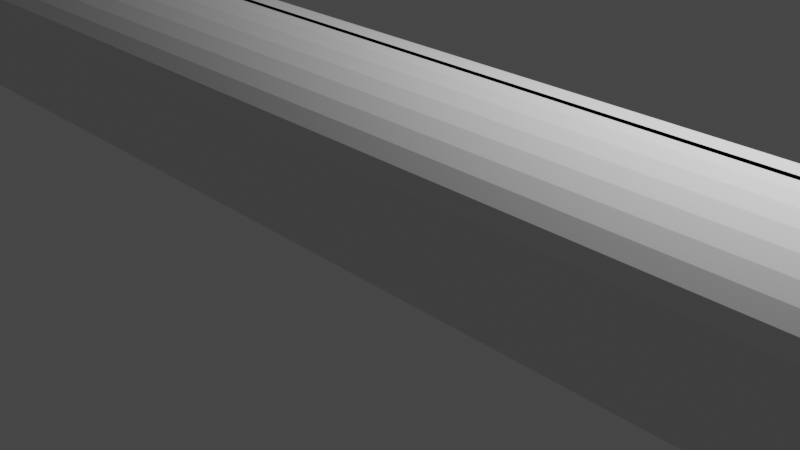 # Source: fret11.blend  (saved by Blender 2.93.21; exported with 4.5.12 LTS)
import bpy
from mathutils import Matrix  # noqa: F401  (used for matrix-valued properties, if any)

bpy.ops.wm.read_factory_settings(use_empty=True)
scene = bpy.context.scene
scene.name = 'Scene'

# ---- collections
col_collection = bpy.data.collections.new('Collection'); scene.collection.children.link(col_collection)

# ---- world
world_world = bpy.data.worlds.new('World'); scene.world = world_world
world_world.use_nodes = True; world_world.node_tree.nodes.clear()
_N = world_world.node_tree.nodes; _L = world_world.node_tree.links
n0 = _N.new('ShaderNodeOutputWorld'); n0.name = 'World Output'; n0.location = (300, 300)
n1 = _N.new('ShaderNodeBackground'); n1.name = 'Background'; n1.location = (10, 300)
n1.inputs[0].default_value = (0.05088, 0.05088, 0.05088, 1.0)
_L.new(n1.outputs[0], n0.inputs[0])
n0.is_active_output = True
world_world.color = (0.05088, 0.05088, 0.05088)
world_world.use_sun_shadow = False
world_world.sun_shadow_jitter_overblur = 0.0

# ---- cameras
cam_camera = bpy.data.cameras.new('Camera')
cam_camera.clip_end = 100.0
cam_camera.ortho_scale = 7.314

# ---- lights
light_light = bpy.data.lights.new('Light', 'POINT')
light_light.transmission_factor = 0.0
light_light.energy = 1000.0
light_light.shadow_soft_size = 0.1
light_light.shadow_maximum_resolution = 0.006
light_light.use_absolute_resolution = True

# ---- meshes
me_plane = bpy.data.meshes.new('Plane')
me_plane.from_pydata([(-15.91, -1.1, 0.0), (-17.0, -0.01, 0.0), (-16.08, -1.087, 0.0), (-16.25, -1.047, 0.0), (-16.4, -0.9812, 0.0), (-16.55, -0.8918, 0.0), (-16.68, -0.7807, 0.0), (-16.79, -0.6507, 0.0), (-16.88, -0.5048, 0.0), (-16.95, -0.3468, 0.0), (-16.99, -0.1805, 0.0), (17.0, -0.01, 0.0), (15.91, -1.1, 0.0), (16.99, -0.1805, 0.0), (16.95, -0.3468, 0.0), (16.88, -0.5048, 0.0), (16.79, -0.6507, 0.0), (16.68, -0.7807, 0.0), (16.55, -0.8918, 0.0), (16.4, -0.9812, 0.0), (16.25, -1.047, 0.0), (16.08, -1.087, 0.0), (-17.0, 0.01, 0.0), (-15.91, 1.1, 0.0), (-16.99, 0.1805, 0.0), (-16.95, 0.3468, 0.0), (-16.88, 0.5048, 0.0), (-16.79, 0.6507, 0.0), (-16.68, 0.7807, 0.0), (-16.55, 0.8918, 0.0), (-16.4, 0.9812, 0.0), (-16.25, 1.047, 0.0), (-16.08, 1.087, 0.0), (15.91, 1.1, 0.0), (17.0, 0.01, 0.0), (16.08, 1.087, 0.0), (16.25, 1.047, 0.0), (16.4, 0.9812, 0.0), (16.55, 0.8918, 0.0), (16.68, 0.7807, 0.0), (16.79, 0.6507, 0.0), (16.88, 0.5048, 0.0), (16.95, 0.3468, 0.0), (16.99, 0.1805, 0.0), (-15.91, 0.03282, 1.78), (-17.0, -0.01, 0.69), (-16.08, 0.02612, 1.767), (-16.25, 0.01959, 1.727), (-16.4, 0.01338, 1.661), (-16.55, 0.007652, 1.572), (-16.68, 0.002542, 1.461), (-16.79, -0.001822, 1.331), (-16.88, -0.005333, 1.185), (-16.95, -0.007904, 1.027), (-16.99, -0.009473, 0.8605), (-15.87, -0.01, 1.78), (-15.91, -1.1, 0.69), (-15.87, -0.1805, 1.767), (-15.88, -0.3468, 1.727), (-15.89, -0.5048, 1.661), (-15.89, -0.6507, 1.572), (-15.9, -0.7807, 1.461), (-15.9, -0.8918, 1.331), (-15.91, -0.9812, 1.185), (-15.91, -1.047, 1.027), (-15.91, -1.087, 0.8605), (-15.91, -0.009473, 1.78), (-16.99, -0.1805, 0.69), (-16.08, -0.03623, 1.767), (-16.24, -0.06233, 1.727), (-16.4, -0.08712, 1.661), (-16.54, -0.11, 1.572), (-16.67, -0.1304, 1.461), (-16.78, -0.1478, 1.331), (-16.87, -0.1619, 1.185), (-16.93, -0.1721, 1.027), (-16.97, -0.1784, 0.8605), (-15.91, -0.008957, 1.78), (-16.95, -0.3468, 0.69), (-16.07, -0.06181, 1.767), (-16.23, -0.1134, 1.727), (-16.38, -0.1623, 1.661), (-16.52, -0.2076, 1.572), (-16.64, -0.2479, 1.461), (-16.75, -0.2823, 1.331), (-16.83, -0.31, 1.185), (-16.9, -0.3303, 1.027), (-16.93, -0.3427, 0.8605), (-15.91, -0.008471, 1.78), (-16.88, -0.5048, 0.69), (-16.06, -0.08612, 1.767), (-16.21, -0.1619, 1.727), (-16.35, -0.2338, 1.661), (-16.48, -0.3002, 1.572), (-16.6, -0.3595, 1.461), (-16.7, -0.41, 1.331), (-16.78, -0.4507, 1.185), (-16.83, -0.4806, 1.027), (-16.87, -0.4987, 0.8605), (-15.91, -0.008018, 1.78), (-16.79, -0.6507, 0.69), (-16.05, -0.1086, 1.767), (-16.18, -0.2066, 1.727), (-16.31, -0.2998, 1.661), (-16.43, -0.3858, 1.572), (-16.53, -0.4625, 1.461), (-16.62, -0.5279, 1.331), (-16.7, -0.5806, 1.185), (-16.75, -0.6192, 1.027), (-16.78, -0.6428, 0.8605), (-15.91, -0.007617, 1.78), (-16.68, -0.7807, 0.69), (-16.03, -0.1286, 1.767), (-16.15, -0.2465, 1.727), (-16.26, -0.3586, 1.661), (-16.36, -0.4621, 1.572), (-16.45, -0.5543, 1.461), (-16.53, -0.6331, 1.331), (-16.6, -0.6965, 1.185), (-16.64, -0.7429, 1.027), (-16.67, -0.7712, 0.8605), (-15.91, -0.007273, 1.78), (-16.55, -0.8918, 0.69), (-16.01, -0.1456, 1.767), (-16.11, -0.2806, 1.727), (-16.2, -0.4089, 1.661), (-16.29, -0.5272, 1.572), (-16.36, -0.6327, 1.461), (-16.43, -0.7229, 1.331), (-16.48, -0.7954, 1.185), (-16.52, -0.8485, 1.027), (-16.54, -0.8809, 0.8605), (-15.91, -0.006997, 1.78), (-16.4, -0.9812, 0.69), (-15.99, -0.1594, 1.767), (-16.06, -0.308, 1.727), (-16.13, -0.4493, 1.661), (-16.2, -0.5796, 1.572), (-16.26, -0.6959, 1.461), (-16.31, -0.7951, 1.331), (-16.35, -0.875, 1.185), (-16.38, -0.9335, 1.027), (-16.4, -0.9692, 0.8605), (-15.91, -0.006794, 1.78), (-16.25, -1.047, 0.69), (-15.96, -0.1695, 1.767), (-16.01, -0.3281, 1.727), (-16.06, -0.4789, 1.661), (-16.11, -0.618, 1.572), (-16.15, -0.7421, 1.461), (-16.18, -0.8481, 1.331), (-16.21, -0.9333, 1.185), (-16.23, -0.9958, 1.027), (-16.24, -1.034, 0.8605), (-15.91, -0.006671, 1.78), (-16.08, -1.087, 0.69), (-15.94, -0.1756, 1.767), (-15.96, -0.3404, 1.727), (-15.99, -0.4969, 1.661), (-16.01, -0.6414, 1.572), (-16.03, -0.7703, 1.461), (-16.05, -0.8803, 1.331), (-16.06, -0.9689, 1.185), (-16.07, -1.034, 1.027), (-16.08, -1.073, 0.8605), (15.87, -0.01, 1.78), (15.91, -1.1, 0.69), (15.87, -0.1805, 1.767), (15.88, -0.3468, 1.727), (15.89, -0.5048, 1.661), (15.89, -0.6507, 1.572), (15.9, -0.7807, 1.461), (15.9, -0.8918, 1.331), (15.91, -0.9812, 1.185), (15.91, -1.047, 1.027), (15.91, -1.087, 0.8605), (15.91, 0.03282, 1.78), (17.0, -0.01, 0.69), (16.08, 0.02612, 1.767), (16.25, 0.01959, 1.727), (16.4, 0.01338, 1.661), (16.55, 0.007652, 1.572), (16.68, 0.002542, 1.461), (16.79, -0.001822, 1.331), (16.88, -0.005333, 1.185), (16.95, -0.007904, 1.027), (16.99, -0.009473, 0.8605), (15.91, -0.006671, 1.78), (16.08, -1.087, 0.69), (15.94, -0.1756, 1.767), (15.96, -0.3404, 1.727), (15.99, -0.4969, 1.661), (16.01, -0.6414, 1.572), (16.03, -0.7703, 1.461), (16.05, -0.8803, 1.331), (16.06, -0.9689, 1.185), (16.07, -1.034, 1.027), (16.08, -1.073, 0.8605), (15.91, -0.006794, 1.78), (16.25, -1.047, 0.69), (15.96, -0.1695, 1.767), (16.01, -0.3281, 1.727), (16.06, -0.4789, 1.661), (16.11, -0.618, 1.572), (16.15, -0.7421, 1.461), (16.18, -0.8481, 1.331), (16.21, -0.9333, 1.185), (16.23, -0.9958, 1.027), (16.24, -1.034, 0.8605), (15.91, -0.006997, 1.78), (16.4, -0.9812, 0.69), (15.99, -0.1594, 1.767), (16.06, -0.308, 1.727), (16.13, -0.4493, 1.661), (16.2, -0.5796, 1.572), (16.26, -0.6959, 1.461), (16.31, -0.7951, 1.331), (16.35, -0.875, 1.185), (16.38, -0.9335, 1.027), (16.4, -0.9692, 0.8605), (15.91, -0.007273, 1.78), (16.55, -0.8918, 0.69), (16.01, -0.1456, 1.767), (16.11, -0.2806, 1.727), (16.2, -0.4089, 1.661), (16.29, -0.5272, 1.572), (16.36, -0.6327, 1.461), (16.43, -0.7229, 1.331), (16.48, -0.7954, 1.185), (16.52, -0.8485, 1.027), (16.54, -0.8809, 0.8605), (15.91, -0.007617, 1.78), (16.68, -0.7807, 0.69), (16.03, -0.1286, 1.767), (16.15, -0.2465, 1.727), (16.26, -0.3586, 1.661), (16.36, -0.4621, 1.572), (16.45, -0.5543, 1.461), (16.53, -0.6331, 1.331), (16.6, -0.6965, 1.185), (16.64, -0.7429, 1.027), (16.67, -0.7712, 0.8605), (15.91, -0.008018, 1.78), (16.79, -0.6507, 0.69), (16.05, -0.1086, 1.767), (16.18, -0.2066, 1.727), (16.31, -0.2998, 1.661), (16.43, -0.3858, 1.572), (16.53, -0.4625, 1.461), (16.62, -0.5279, 1.331), (16.7, -0.5806, 1.185), (16.75, -0.6192, 1.027), (16.78, -0.6428, 0.8605), (15.91, -0.008471, 1.78), (16.88, -0.5048, 0.69), (16.06, -0.08612, 1.767), (16.21, -0.1619, 1.727), (16.35, -0.2338, 1.661), (16.48, -0.3002, 1.572), (16.6, -0.3595, 1.461), (16.7, -0.41, 1.331), (16.78, -0.4507, 1.185), (16.83, -0.4806, 1.027), (16.87, -0.4987, 0.8605), (15.91, -0.008957, 1.78), (16.95, -0.3468, 0.69), (16.07, -0.06181, 1.767), (16.23, -0.1134, 1.727), (16.38, -0.1623, 1.661), (16.52, -0.2076, 1.572), (16.64, -0.2479, 1.461), (16.75, -0.2823, 1.331), (16.83, -0.31, 1.185), (16.9, -0.3303, 1.027), (16.93, -0.3427, 0.8605), (15.91, -0.009474, 1.78), (16.99, -0.1805, 0.69), (16.08, -0.03623, 1.767), (16.24, -0.06233, 1.727), (16.4, -0.08712, 1.661), (16.54, -0.11, 1.572), (16.67, -0.1304, 1.461), (16.78, -0.1478, 1.331), (16.87, -0.1619, 1.185), (16.93, -0.1721, 1.027), (16.97, -0.1784, 0.8605), (-15.87, 0.01, 1.78), (-15.91, 1.1, 0.69), (-15.87, 0.1805, 1.767), (-15.88, 0.3468, 1.727), (-15.89, 0.5048, 1.661), (-15.89, 0.6507, 1.572), (-15.9, 0.7807, 1.461), (-15.9, 0.8918, 1.331), (-15.91, 0.9812, 1.185), (-15.91, 1.047, 1.027), (-15.91, 1.087, 0.8605), (-15.91, -0.03282, 1.78), (-17.0, 0.01, 0.69), (-16.08, -0.02612, 1.767), (-16.25, -0.01959, 1.727), (-16.4, -0.01338, 1.661), (-16.55, -0.007652, 1.572), (-16.68, -0.002542, 1.461), (-16.79, 0.001822, 1.331), (-16.88, 0.005333, 1.185), (-16.95, 0.007904, 1.027), (-16.99, 0.009473, 0.8605), (-15.91, 0.006671, 1.78), (-16.08, 1.087, 0.69), (-15.94, 0.1756, 1.767), (-15.96, 0.3404, 1.727), (-15.99, 0.4969, 1.661), (-16.01, 0.6414, 1.572), (-16.03, 0.7703, 1.461), (-16.05, 0.8803, 1.331), (-16.06, 0.9689, 1.185), (-16.07, 1.034, 1.027), (-16.08, 1.073, 0.8605), (-15.91, 0.006794, 1.78), (-16.25, 1.047, 0.69), (-15.96, 0.1695, 1.767), (-16.01, 0.3281, 1.727), (-16.06, 0.4789, 1.661), (-16.11, 0.618, 1.572), (-16.15, 0.7421, 1.461), (-16.18, 0.8481, 1.331), (-16.21, 0.9333, 1.185), (-16.23, 0.9958, 1.027), (-16.24, 1.034, 0.8605), (-15.91, 0.006997, 1.78), (-16.4, 0.9812, 0.69), (-15.99, 0.1594, 1.767), (-16.06, 0.308, 1.727), (-16.13, 0.4493, 1.661), (-16.2, 0.5796, 1.572), (-16.26, 0.6959, 1.461), (-16.31, 0.7951, 1.331), (-16.35, 0.875, 1.185), (-16.38, 0.9335, 1.027), (-16.4, 0.9692, 0.8605), (-15.91, 0.007273, 1.78), (-16.55, 0.8918, 0.69), (-16.01, 0.1456, 1.767), (-16.11, 0.2806, 1.727), (-16.2, 0.4089, 1.661), (-16.29, 0.5272, 1.572), (-16.36, 0.6327, 1.461), (-16.43, 0.7229, 1.331), (-16.48, 0.7954, 1.185), (-16.52, 0.8485, 1.027), (-16.54, 0.8809, 0.8605), (-15.91, 0.007617, 1.78), (-16.68, 0.7807, 0.69), (-16.03, 0.1286, 1.767), (-16.15, 0.2465, 1.727), (-16.26, 0.3586, 1.661), (-16.36, 0.4621, 1.572), (-16.45, 0.5543, 1.461), (-16.53, 0.6331, 1.331), (-16.6, 0.6965, 1.185), (-16.64, 0.7429, 1.027), (-16.67, 0.7712, 0.8605), (-15.91, 0.008018, 1.78), (-16.79, 0.6507, 0.69), (-16.05, 0.1086, 1.767), (-16.18, 0.2066, 1.727), (-16.31, 0.2998, 1.661), (-16.43, 0.3858, 1.572), (-16.53, 0.4625, 1.461), (-16.62, 0.5279, 1.331), (-16.7, 0.5806, 1.185), (-16.75, 0.6192, 1.027), (-16.78, 0.6428, 0.8605), (-15.91, 0.008471, 1.78), (-16.88, 0.5048, 0.69), (-16.06, 0.08612, 1.767), (-16.21, 0.1619, 1.727), (-16.35, 0.2338, 1.661), (-16.48, 0.3002, 1.572), (-16.6, 0.3595, 1.461), (-16.7, 0.41, 1.331), (-16.78, 0.4507, 1.185), (-16.83, 0.4806, 1.027), (-16.87, 0.4987, 0.8605), (-15.91, 0.008957, 1.78), (-16.95, 0.3468, 0.69), (-16.07, 0.06181, 1.767), (-16.23, 0.1134, 1.727), (-16.38, 0.1623, 1.661), (-16.52, 0.2076, 1.572), (-16.64, 0.2479, 1.461), (-16.75, 0.2823, 1.331), (-16.83, 0.31, 1.185), (-16.9, 0.3303, 1.027), (-16.93, 0.3427, 0.8605), (-15.91, 0.009474, 1.78), (-16.99, 0.1805, 0.69), (-16.08, 0.03623, 1.767), (-16.24, 0.06233, 1.727), (-16.4, 0.08712, 1.661), (-16.54, 0.11, 1.572), (-16.67, 0.1304, 1.461), (-16.78, 0.1478, 1.331), (-16.87, 0.1619, 1.185), (-16.93, 0.1721, 1.027), (-16.97, 0.1784, 0.8605), (15.91, -0.03282, 1.78), (17.0, 0.01, 0.69), (16.08, -0.02612, 1.767), (16.25, -0.01959, 1.727), (16.4, -0.01338, 1.661), (16.55, -0.007652, 1.572), (16.68, -0.002542, 1.461), (16.79, 0.001822, 1.331), (16.88, 0.005333, 1.185), (16.95, 0.007904, 1.027), (16.99, 0.009473, 0.8605), (15.87, 0.01, 1.78), (15.91, 1.1, 0.69), (15.87, 0.1805, 1.767), (15.88, 0.3468, 1.727), (15.89, 0.5048, 1.661), (15.89, 0.6507, 1.572), (15.9, 0.7807, 1.461), (15.9, 0.8918, 1.331), (15.91, 0.9812, 1.185), (15.91, 1.047, 1.027), (15.91, 1.087, 0.8605), (15.91, 0.009473, 1.78), (16.99, 0.1805, 0.69), (16.08, 0.03623, 1.767), (16.24, 0.06233, 1.727), (16.4, 0.08712, 1.661), (16.54, 0.11, 1.572), (16.67, 0.1304, 1.461), (16.78, 0.1478, 1.331), (16.87, 0.1619, 1.185), (16.93, 0.1721, 1.027), (16.97, 0.1784, 0.8605), (15.91, 0.008957, 1.78), (16.95, 0.3468, 0.69), (16.07, 0.06181, 1.767), (16.23, 0.1134, 1.727), (16.38, 0.1623, 1.661), (16.52, 0.2076, 1.572), (16.64, 0.2479, 1.461), (16.75, 0.2823, 1.331), (16.83, 0.31, 1.185), (16.9, 0.3303, 1.027), (16.93, 0.3427, 0.8605), (15.91, 0.008471, 1.78), (16.88, 0.5048, 0.69), (16.06, 0.08612, 1.767), (16.21, 0.1619, 1.727), (16.35, 0.2338, 1.661), (16.48, 0.3002, 1.572), (16.6, 0.3595, 1.461), (16.7, 0.41, 1.331), (16.78, 0.4507, 1.185), (16.83, 0.4806, 1.027), (16.87, 0.4987, 0.8605), (15.91, 0.008018, 1.78), (16.79, 0.6507, 0.69), (16.05, 0.1086, 1.767), (16.18, 0.2066, 1.727), (16.31, 0.2998, 1.661), (16.43, 0.3858, 1.572), (16.53, 0.4625, 1.461), (16.62, 0.5279, 1.331), (16.7, 0.5806, 1.185), (16.75, 0.6192, 1.027), (16.78, 0.6428, 0.8605), (15.91, 0.007617, 1.78), (16.68, 0.7807, 0.69), (16.03, 0.1286, 1.767), (16.15, 0.2465, 1.727), (16.26, 0.3586, 1.661), (16.36, 0.4621, 1.572), (16.45, 0.5543, 1.461), (16.53, 0.6331, 1.331), (16.6, 0.6965, 1.185), (16.64, 0.7429, 1.027), (16.67, 0.7712, 0.8605), (15.91, 0.007273, 1.78), (16.55, 0.8918, 0.69), (16.01, 0.1456, 1.767), (16.11, 0.2806, 1.727), (16.2, 0.4089, 1.661), (16.29, 0.5272, 1.572), (16.36, 0.6327, 1.461), (16.43, 0.7229, 1.331), (16.48, 0.7954, 1.185), (16.52, 0.8485, 1.027), (16.54, 0.8809, 0.8605), (15.91, 0.006997, 1.78), (16.4, 0.9812, 0.69), (15.99, 0.1594, 1.767), (16.06, 0.308, 1.727), (16.13, 0.4493, 1.661), (16.2, 0.5796, 1.572), (16.26, 0.6959, 1.461), (16.31, 0.7951, 1.331), (16.35, 0.875, 1.185), (16.38, 0.9335, 1.027), (16.4, 0.9692, 0.8605), (15.91, 0.006794, 1.78), (16.25, 1.047, 0.69), (15.96, 0.1695, 1.767), (16.01, 0.3281, 1.727), (16.06, 0.4789, 1.661), (16.11, 0.618, 1.572), (16.15, 0.7421, 1.461), (16.18, 0.8481, 1.331), (16.21, 0.9333, 1.185), (16.23, 0.9958, 1.027), (16.24, 1.034, 0.8605), (15.91, 0.006671, 1.78), (16.08, 1.087, 0.69), (15.94, 0.1756, 1.767), (15.96, 0.3404, 1.727), (15.99, 0.4969, 1.661), (16.01, 0.6414, 1.572), (16.03, 0.7703, 1.461), (16.05, 0.8803, 1.331), (16.06, 0.9689, 1.185), (16.07, 1.034, 1.027), (16.08, 1.073, 0.8605)], [], [(9, 78, 67, 10), (397, 24, 22, 298), (0, 2, 3, 4, 5, 6, 7, 8, 9, 10, 1, 22, 24, 25, 26, 27, 28, 29, 30, 31, 32, 23, 33, 35, 36, 37, 38, 39, 40, 41, 42, 43, 34, 11, 13, 14, 15, 16, 17, 18, 19, 20, 21, 12), (0, 56, 155, 2), (188, 21, 20, 199), (42, 441, 430, 43), (35, 518, 507, 36), (36, 507, 496, 37), (37, 496, 485, 38), (38, 485, 474, 39), (39, 474, 463, 40), (40, 463, 452, 41), (41, 452, 441, 42), (33, 419, 518, 35), (276, 13, 11, 177), (199, 20, 19, 210), (210, 19, 18, 221), (221, 18, 17, 232), (232, 17, 16, 243), (243, 16, 15, 254), (254, 15, 14, 265), (265, 14, 13, 276), (287, 23, 32, 309), (11, 34, 408, 177), (0, 12, 166, 56), (166, 12, 21, 188), (2, 155, 144, 3), (3, 144, 133, 4), (4, 133, 122, 5), (5, 122, 111, 6), (6, 111, 100, 7), (7, 100, 89, 8), (8, 89, 78, 9), (22, 1, 45, 298), (33, 23, 287, 419), (320, 31, 30, 331), (331, 30, 29, 342), (342, 29, 28, 353), (353, 28, 27, 364), (364, 27, 26, 375), (375, 26, 25, 386), (386, 25, 24, 397), (43, 430, 408, 34), (309, 32, 31, 320), (44, 66, 77, 88, 99, 110, 121, 132, 143, 154, 55, 165, 187, 198, 209, 220, 231, 242, 253, 264, 275, 176, 407, 429, 440, 451, 462, 473, 484, 495, 506, 517, 418, 286, 308, 319, 330, 341, 352, 363, 374, 385, 396, 297), (418, 517, 519, 420), (420, 519, 520, 421), (421, 520, 521, 422), (422, 521, 522, 423), (423, 522, 523, 424), (424, 523, 524, 425), (425, 524, 525, 426), (426, 525, 526, 427), (427, 526, 527, 428), (428, 527, 518, 419), (517, 506, 508, 519), (519, 508, 509, 520), (520, 509, 510, 521), (521, 510, 511, 522), (522, 511, 512, 523), (523, 512, 513, 524), (524, 513, 514, 525), (525, 514, 515, 526), (526, 515, 516, 527), (527, 516, 507, 518), (506, 495, 497, 508), (508, 497, 498, 509), (509, 498, 499, 510), (510, 499, 500, 511), (511, 500, 501, 512), (512, 501, 502, 513), (513, 502, 503, 514), (514, 503, 504, 515), (515, 504, 505, 516), (516, 505, 496, 507), (495, 484, 486, 497), (497, 486, 487, 498), (498, 487, 488, 499), (499, 488, 489, 500), (500, 489, 490, 501), (501, 490, 491, 502), (502, 491, 492, 503), (503, 492, 493, 504), (504, 493, 494, 505), (505, 494, 485, 496), (484, 473, 475, 486), (486, 475, 476, 487), (487, 476, 477, 488), (488, 477, 478, 489), (489, 478, 479, 490), (490, 479, 480, 491), (491, 480, 481, 492), (492, 481, 482, 493), (493, 482, 483, 494), (494, 483, 474, 485), (473, 462, 464, 475), (475, 464, 465, 476), (476, 465, 466, 477), (477, 466, 467, 478), (478, 467, 468, 479), (479, 468, 469, 480), (480, 469, 470, 481), (481, 470, 471, 482), (482, 471, 472, 483), (483, 472, 463, 474), (462, 451, 453, 464), (464, 453, 454, 465), (465, 454, 455, 466), (466, 455, 456, 467), (467, 456, 457, 468), (468, 457, 458, 469), (469, 458, 459, 470), (470, 459, 460, 471), (471, 460, 461, 472), (472, 461, 452, 463), (451, 440, 442, 453), (453, 442, 443, 454), (454, 443, 444, 455), (455, 444, 445, 456), (456, 445, 446, 457), (457, 446, 447, 458), (458, 447, 448, 459), (459, 448, 449, 460), (460, 449, 450, 461), (461, 450, 441, 452), (440, 429, 431, 442), (442, 431, 432, 443), (443, 432, 433, 444), (444, 433, 434, 445), (445, 434, 435, 446), (446, 435, 436, 447), (447, 436, 437, 448), (448, 437, 438, 449), (449, 438, 439, 450), (450, 439, 430, 441), (429, 407, 409, 431), (431, 409, 410, 432), (432, 410, 411, 433), (433, 411, 412, 434), (434, 412, 413, 435), (435, 413, 414, 436), (436, 414, 415, 437), (437, 415, 416, 438), (438, 416, 417, 439), (439, 417, 408, 430), (187, 165, 167, 189), (189, 167, 168, 190), (190, 168, 169, 191), (191, 169, 170, 192), (192, 170, 171, 193), (193, 171, 172, 194), (194, 172, 173, 195), (195, 173, 174, 196), (196, 174, 175, 197), (197, 175, 166, 188), (198, 187, 189, 200), (200, 189, 190, 201), (201, 190, 191, 202), (202, 191, 192, 203), (203, 192, 193, 204), (204, 193, 194, 205), (205, 194, 195, 206), (206, 195, 196, 207), (207, 196, 197, 208), (208, 197, 188, 199), (209, 198, 200, 211), (211, 200, 201, 212), (212, 201, 202, 213), (213, 202, 203, 214), (214, 203, 204, 215), (215, 204, 205, 216), (216, 205, 206, 217), (217, 206, 207, 218), (218, 207, 208, 219), (219, 208, 199, 210), (220, 209, 211, 222), (222, 211, 212, 223), (223, 212, 213, 224), (224, 213, 214, 225), (225, 214, 215, 226), (226, 215, 216, 227), (227, 216, 217, 228), (228, 217, 218, 229), (229, 218, 219, 230), (230, 219, 210, 221), (231, 220, 222, 233), (233, 222, 223, 234), (234, 223, 224, 235), (235, 224, 225, 236), (236, 225, 226, 237), (237, 226, 227, 238), (238, 227, 228, 239), (239, 228, 229, 240), (240, 229, 230, 241), (241, 230, 221, 232), (242, 231, 233, 244), (244, 233, 234, 245), (245, 234, 235, 246), (246, 235, 236, 247), (247, 236, 237, 248), (248, 237, 238, 249), (249, 238, 239, 250), (250, 239, 240, 251), (251, 240, 241, 252), (252, 241, 232, 243), (253, 242, 244, 255), (255, 244, 245, 256), (256, 245, 246, 257), (257, 246, 247, 258), (258, 247, 248, 259), (259, 248, 249, 260), (260, 249, 250, 261), (261, 250, 251, 262), (262, 251, 252, 263), (263, 252, 243, 254), (264, 253, 255, 266), (266, 255, 256, 267), (267, 256, 257, 268), (268, 257, 258, 269), (269, 258, 259, 270), (270, 259, 260, 271), (271, 260, 261, 272), (272, 261, 262, 273), (273, 262, 263, 274), (274, 263, 254, 265), (275, 264, 266, 277), (277, 266, 267, 278), (278, 267, 268, 279), (279, 268, 269, 280), (280, 269, 270, 281), (281, 270, 271, 282), (282, 271, 272, 283), (283, 272, 273, 284), (284, 273, 274, 285), (285, 274, 265, 276), (176, 275, 277, 178), (178, 277, 278, 179), (179, 278, 279, 180), (180, 279, 280, 181), (181, 280, 281, 182), (182, 281, 282, 183), (183, 282, 283, 184), (184, 283, 284, 185), (185, 284, 285, 186), (186, 285, 276, 177), (55, 154, 156, 57), (57, 156, 157, 58), (58, 157, 158, 59), (59, 158, 159, 60), (60, 159, 160, 61), (61, 160, 161, 62), (62, 161, 162, 63), (63, 162, 163, 64), (64, 163, 164, 65), (65, 164, 155, 56), (154, 143, 145, 156), (156, 145, 146, 157), (157, 146, 147, 158), (158, 147, 148, 159), (159, 148, 149, 160), (160, 149, 150, 161), (161, 150, 151, 162), (162, 151, 152, 163), (163, 152, 153, 164), (164, 153, 144, 155), (143, 132, 134, 145), (145, 134, 135, 146), (146, 135, 136, 147), (147, 136, 137, 148), (148, 137, 138, 149), (149, 138, 139, 150), (150, 139, 140, 151), (151, 140, 141, 152), (152, 141, 142, 153), (153, 142, 133, 144), (132, 121, 123, 134), (134, 123, 124, 135), (135, 124, 125, 136), (136, 125, 126, 137), (137, 126, 127, 138), (138, 127, 128, 139), (139, 128, 129, 140), (140, 129, 130, 141), (141, 130, 131, 142), (142, 131, 122, 133), (121, 110, 112, 123), (123, 112, 113, 124), (124, 113, 114, 125), (125, 114, 115, 126), (126, 115, 116, 127), (127, 116, 117, 128), (128, 117, 118, 129), (129, 118, 119, 130), (130, 119, 120, 131), (131, 120, 111, 122), (110, 99, 101, 112), (112, 101, 102, 113), (113, 102, 103, 114), (114, 103, 104, 115), (115, 104, 105, 116), (116, 105, 106, 117), (117, 106, 107, 118), (118, 107, 108, 119), (119, 108, 109, 120), (120, 109, 100, 111), (99, 88, 90, 101), (101, 90, 91, 102), (102, 91, 92, 103), (103, 92, 93, 104), (104, 93, 94, 105), (105, 94, 95, 106), (106, 95, 96, 107), (107, 96, 97, 108), (108, 97, 98, 109), (109, 98, 89, 100), (88, 77, 79, 90), (90, 79, 80, 91), (91, 80, 81, 92), (92, 81, 82, 93), (93, 82, 83, 94), (94, 83, 84, 95), (95, 84, 85, 96), (96, 85, 86, 97), (97, 86, 87, 98), (98, 87, 78, 89), (77, 66, 68, 79), (79, 68, 69, 80), (80, 69, 70, 81), (81, 70, 71, 82), (82, 71, 72, 83), (83, 72, 73, 84), (84, 73, 74, 85), (85, 74, 75, 86), (86, 75, 76, 87), (87, 76, 67, 78), (66, 44, 46, 68), (68, 46, 47, 69), (69, 47, 48, 70), (70, 48, 49, 71), (71, 49, 50, 72), (72, 50, 51, 73), (73, 51, 52, 74), (74, 52, 53, 75), (75, 53, 54, 76), (76, 54, 45, 67), (308, 286, 288, 310), (310, 288, 289, 311), (311, 289, 290, 312), (312, 290, 291, 313), (313, 291, 292, 314), (314, 292, 293, 315), (315, 293, 294, 316), (316, 294, 295, 317), (317, 295, 296, 318), (318, 296, 287, 309), (319, 308, 310, 321), (321, 310, 311, 322), (322, 311, 312, 323), (323, 312, 313, 324), (324, 313, 314, 325), (325, 314, 315, 326), (326, 315, 316, 327), (327, 316, 317, 328), (328, 317, 318, 329), (329, 318, 309, 320), (330, 319, 321, 332), (332, 321, 322, 333), (333, 322, 323, 334), (334, 323, 324, 335), (335, 324, 325, 336), (336, 325, 326, 337), (337, 326, 327, 338), (338, 327, 328, 339), (339, 328, 329, 340), (340, 329, 320, 331), (341, 330, 332, 343), (343, 332, 333, 344), (344, 333, 334, 345), (345, 334, 335, 346), (346, 335, 336, 347), (347, 336, 337, 348), (348, 337, 338, 349), (349, 338, 339, 350), (350, 339, 340, 351), (351, 340, 331, 342), (352, 341, 343, 354), (354, 343, 344, 355), (355, 344, 345, 356), (356, 345, 346, 357), (357, 346, 347, 358), (358, 347, 348, 359), (359, 348, 349, 360), (360, 349, 350, 361), (361, 350, 351, 362), (362, 351, 342, 353), (363, 352, 354, 365), (365, 354, 355, 366), (366, 355, 356, 367), (367, 356, 357, 368), (368, 357, 358, 369), (369, 358, 359, 370), (370, 359, 360, 371), (371, 360, 361, 372), (372, 361, 362, 373), (373, 362, 353, 364), (374, 363, 365, 376), (376, 365, 366, 377), (377, 366, 367, 378), (378, 367, 368, 379), (379, 368, 369, 380), (380, 369, 370, 381), (381, 370, 371, 382), (382, 371, 372, 383), (383, 372, 373, 384), (384, 373, 364, 375), (385, 374, 376, 387), (387, 376, 377, 388), (388, 377, 378, 389), (389, 378, 379, 390), (390, 379, 380, 391), (391, 380, 381, 392), (392, 381, 382, 393), (393, 382, 383, 394), (394, 383, 384, 395), (395, 384, 375, 386), (396, 385, 387, 398), (398, 387, 388, 399), (399, 388, 389, 400), (400, 389, 390, 401), (401, 390, 391, 402), (402, 391, 392, 403), (403, 392, 393, 404), (404, 393, 394, 405), (405, 394, 395, 406), (406, 395, 386, 397), (297, 396, 398, 299), (299, 398, 399, 300), (300, 399, 400, 301), (301, 400, 401, 302), (302, 401, 402, 303), (303, 402, 403, 304), (304, 403, 404, 305), (305, 404, 405, 306), (306, 405, 406, 307), (307, 406, 397, 298), (44, 297, 299, 46), (46, 299, 300, 47), (47, 300, 301, 48), (48, 301, 302, 49), (49, 302, 303, 50), (50, 303, 304, 51), (51, 304, 305, 52), (52, 305, 306, 53), (53, 306, 307, 54), (54, 307, 298, 45), (165, 55, 57, 167), (167, 57, 58, 168), (168, 58, 59, 169), (169, 59, 60, 170), (170, 60, 61, 171), (171, 61, 62, 172), (172, 62, 63, 173), (173, 63, 64, 174), (174, 64, 65, 175), (175, 65, 56, 166), (407, 176, 178, 409), (409, 178, 179, 410), (410, 179, 180, 411), (411, 180, 181, 412), (412, 181, 182, 413), (413, 182, 183, 414), (414, 183, 184, 415), (415, 184, 185, 416), (416, 185, 186, 417), (417, 186, 177, 408), (286, 418, 420, 288), (288, 420, 421, 289), (289, 421, 422, 290), (290, 422, 423, 291), (291, 423, 424, 292), (292, 424, 425, 293), (293, 425, 426, 294), (294, 426, 427, 295), (295, 427, 428, 296), (296, 428, 419, 287), (10, 67, 45, 1)])
_uv = me_plane.uv_layers.new(name='UVMap')
_uv.uv.foreach_set('vector', [0.000523, 0.3424, 0.000523, 0.3424, 0.0001316, 0.4179, 0.0001316, 0.4179, 0.0001316, 0.5821, 0.0001316, 0.5821, 0.0, 0.5045, 0.0, 0.5045, 0.03206, 0.0, 0.02704, 0.002033, 0.02215, 0.008083, 0.0175, 0.018, 0.01322, 0.03154, 0.00313, 0.04837, 0.002041, 0.2042, 0.001165, 0.2705, 0.000523, 0.3424, 0.0001316, 0.4179, 0.0, 0.4955, 0.0, 0.5045, 0.0001316, 0.5821, 0.000523, 0.6576, 0.001165, 0.7295, 0.002041, 0.7958, 0.00313, 0.9516, 0.01322, 0.9685, 0.0175, 0.982, 0.02215, 0.9919, 0.02704, 0.998, 0.03206, 1.0, 0.9679, 1.0, 0.973, 0.998, 0.9778, 0.9919, 0.9825, 0.982, 0.9868, 0.9685, 0.9969, 0.9516, 0.998, 0.7958, 0.9988, 0.7295, 0.9995, 0.6576, 0.9999, 0.5821, 1.0, 0.5045, 1.0, 0.4955, 0.9999, 0.4179, 0.9995, 0.3424, 0.9988, 0.2705, 0.998, 0.2042, 0.9969, 0.04837, 0.9868, 0.03154, 0.9825, 0.018, 0.9778, 0.008083, 0.973, 0.002033, 0.9679, 0.0, 0.03206, 0.0, 0.03206, 0.0, 0.02704, 0.002033, 0.02704, 0.002033, 0.973, 0.002033, 0.973, 0.002033, 0.9778, 0.008083, 0.9778, 0.008083, 0.9995, 0.6576, 0.9995, 0.6576, 0.9999, 0.5821, 0.9999, 0.5821, 0.973, 0.998, 0.973, 0.998, 0.9778, 0.9919, 0.9778, 0.9919, 0.9778, 0.9919, 0.9778, 0.9919, 0.9825, 0.982, 0.9825, 0.982, 0.9825, 0.982, 0.9825, 0.982, 0.9868, 0.9685, 0.9868, 0.9685, 0.9868, 0.9685, 0.9868, 0.9685, 0.9969, 0.9516, 0.9969, 0.9516, 0.9969, 0.9516, 0.9969, 0.9516, 0.998, 0.7958, 0.998, 0.7958, 0.998, 0.7958, 0.998, 0.7958, 0.9988, 0.7295, 0.9988, 0.7295, 0.9988, 0.7295, 0.9988, 0.7295, 0.9995, 0.6576, 0.9995, 0.6576, 0.9679, 1.0, 0.9679, 1.0, 0.973, 0.998, 0.973, 0.998, 0.9999, 0.4179, 0.9999, 0.4179, 1.0, 0.4955, 1.0, 0.4955, 0.9778, 0.008083, 0.9778, 0.008083, 0.9825, 0.018, 0.9825, 0.018, 0.9825, 0.018, 0.9825, 0.018, 0.9868, 0.03154, 0.9868, 0.03154, 0.9868, 0.03154, 0.9868, 0.03154, 0.9969, 0.04837, 0.9969, 0.04837, 0.9969, 0.04837, 0.9969, 0.04837, 0.998, 0.2042, 0.998, 0.2042, 0.998, 0.2042, 0.998, 0.2042, 0.9988, 0.2705, 0.9988, 0.2705, 0.9988, 0.2705, 0.9988, 0.2705, 0.9995, 0.3424, 0.9995, 0.3424, 0.9995, 0.3424, 0.9995, 0.3424, 0.9999, 0.4179, 0.9999, 0.4179, 0.03206, 1.0, 0.03206, 1.0, 0.02704, 0.998, 0.02704, 0.998, 1.0, 0.4955, 1.0, 0.5045, 1.0, 0.5045, 1.0, 0.4955, 0.03206, 0.0, 0.9679, 0.0, 0.9679, 0.0, 0.03206, 0.0, 0.9679, 0.0, 0.9679, 0.0, 0.973, 0.002033, 0.973, 0.002033, 0.02704, 0.002033, 0.02704, 0.002033, 0.02215, 0.008083, 0.02215, 0.008083, 0.02215, 0.008083, 0.02215, 0.008083, 0.0175, 0.018, 0.0175, 0.018, 0.0175, 0.018, 0.0175, 0.018, 0.01322, 0.03154, 0.01322, 0.03154, 0.01322, 0.03154, 0.01322, 0.03154, 0.00313, 0.04837, 0.00313, 0.04837, 0.00313, 0.04837, 0.00313, 0.04837, 0.002041, 0.2042, 0.002041, 0.2042, 0.002041, 0.2042, 0.002041, 0.2042, 0.001165, 0.2705, 0.001165, 0.2705, 0.001165, 0.2705, 0.001165, 0.2705, 0.000523, 0.3424, 0.000523, 0.3424, 0.0, 0.5045, 0.0, 0.4955, 0.0, 0.4955, 0.0, 0.5045, 0.9679, 1.0, 0.03206, 1.0, 0.03206, 1.0, 0.9679, 1.0, 0.02215, 0.9919, 0.02215, 0.9919, 0.0175, 0.982, 0.0175, 0.982, 0.0175, 0.982, 0.0175, 0.982, 0.01322, 0.9685, 0.01322, 0.9685, 0.01322, 0.9685, 0.01322, 0.9685, 0.00313, 0.9516, 0.00313, 0.9516, 0.00313, 0.9516, 0.00313, 0.9516, 0.002041, 0.7958, 0.002041, 0.7958, 0.002041, 0.7958, 0.002041, 0.7958, 0.001165, 0.7295, 0.001165, 0.7295, 0.001165, 0.7295, 0.001165, 0.7295, 0.000523, 0.6576, 0.000523, 0.6576, 0.000523, 0.6576, 0.000523, 0.6576, 0.0001316, 0.5821, 0.0001316, 0.5821, 0.9999, 0.5821, 0.9999, 0.5821, 1.0, 0.5045, 1.0, 0.5045, 0.02704, 0.998, 0.02704, 0.998, 0.02215, 0.9919, 0.02215, 0.9919, 0.03121, 0.5155, 0.03131, 0.4955, 0.03131, 0.4958, 0.0313, 0.496, 0.03129, 0.4962, 0.03128, 0.4964, 0.03127, 0.4966, 0.03125, 0.4967, 0.03124, 0.4968, 0.03122, 0.4968, 0.03251, 0.4953, 0.9675, 0.4953, 0.9688, 0.4968, 0.9688, 0.4968, 0.9687, 0.4967, 0.9687, 0.4966, 0.9687, 0.4964, 0.9687, 0.4962, 0.9687, 0.496, 0.9687, 0.4958, 0.9687, 0.4955, 0.9688, 0.5155, 0.9688, 0.4845, 0.9687, 0.5045, 0.9687, 0.5042, 0.9687, 0.504, 0.9687, 0.5038, 0.9687, 0.5036, 0.9687, 0.5034, 0.9687, 0.5033, 0.9688, 0.5032, 0.9688, 0.5032, 0.9675, 0.5047, 0.03251, 0.5047, 0.03122, 0.5032, 0.03124, 0.5032, 0.03125, 0.5033, 0.03127, 0.5034, 0.03128, 0.5036, 0.03129, 0.5038, 0.0313, 0.504, 0.03131, 0.5042, 0.03131, 0.5045, 0.03121, 0.4845, 0.9675, 0.5047, 0.9688, 0.5032, 0.9696, 0.5833, 0.9677, 0.5852, 0.9677, 0.5852, 0.9696, 0.5833, 0.9703, 0.6615, 0.9678, 0.6634, 0.9678, 0.6634, 0.9703, 0.6615, 0.971, 0.7356, 0.9679, 0.737, 0.9679, 0.737, 0.971, 0.7356, 0.9715, 0.803, 0.9679, 0.8037, 0.9679, 0.8037, 0.9715, 0.803, 0.9729, 0.9977, 0.9679, 0.9999, 0.9679, 0.9999, 0.9729, 0.9977, 0.973, 0.9978, 0.9679, 1.0, 0.9679, 1.0, 0.973, 0.9978, 0.973, 0.9979, 0.9679, 1.0, 0.9679, 1.0, 0.973, 0.9979, 0.973, 0.9979, 0.9679, 1.0, 0.9679, 1.0, 0.973, 0.9979, 0.973, 0.998, 0.9679, 1.0, 0.9679, 1.0, 0.973, 0.998, 0.973, 0.998, 0.9679, 1.0, 0.9688, 0.5032, 0.9688, 0.5032, 0.9704, 0.5805, 0.9696, 0.5833, 0.9696, 0.5833, 0.9704, 0.5805, 0.9719, 0.6565, 0.9703, 0.6615, 0.9703, 0.6615, 0.9719, 0.6565, 0.9733, 0.729, 0.971, 0.7356, 0.971, 0.7356, 0.9733, 0.729, 0.9746, 0.796, 0.9715, 0.803, 0.9715, 0.803, 0.9746, 0.796, 0.9778, 0.9916, 0.9729, 0.9977, 0.9729, 0.9977, 0.9778, 0.9916, 0.9778, 0.9917, 0.973, 0.9978, 0.973, 0.9978, 0.9778, 0.9917, 0.9778, 0.9918, 0.973, 0.9979, 0.973, 0.9979, 0.9778, 0.9918, 0.9778, 0.9919, 0.973, 0.9979, 0.973, 0.9979, 0.9778, 0.9919, 0.9778, 0.9919, 0.973, 0.998, 0.973, 0.998, 0.9778, 0.9919, 0.9778, 0.9919, 0.973, 0.998, 0.9688, 0.5032, 0.9687, 0.5033, 0.9711, 0.5759, 0.9704, 0.5805, 0.9704, 0.5805, 0.9711, 0.5759, 0.9734, 0.6476, 0.9719, 0.6565, 0.9719, 0.6565, 0.9734, 0.6476, 0.9755, 0.7168, 0.9733, 0.729, 0.9733, 0.729, 0.9755, 0.7168, 0.9775, 0.7819, 0.9746, 0.796, 0.9746, 0.796, 0.9775, 0.7819, 0.9825, 0.9817, 0.9778, 0.9916, 0.9778, 0.9916, 0.9825, 0.9817, 0.9825, 0.9818, 0.9778, 0.9917, 0.9778, 0.9917, 0.9825, 0.9818, 0.9825, 0.9819, 0.9778, 0.9918, 0.9778, 0.9918, 0.9825, 0.9819, 0.9825, 0.982, 0.9778, 0.9919, 0.9778, 0.9919, 0.9825, 0.982, 0.9825, 0.982, 0.9778, 0.9919, 0.9778, 0.9919, 0.9825, 0.982, 0.9825, 0.982, 0.9778, 0.9919, 0.9687, 0.5033, 0.9687, 0.5034, 0.9718, 0.5695, 0.9711, 0.5759, 0.9711, 0.5759, 0.9718, 0.5695, 0.9748, 0.6351, 0.9734, 0.6476, 0.9734, 0.6476, 0.9748, 0.6351, 0.9776, 0.6988, 0.9755, 0.7168, 0.9755, 0.7168, 0.9776, 0.6988, 0.9803, 0.7597, 0.9775, 0.7819, 0.9775, 0.7819, 0.9803, 0.7597, 0.9872, 0.9682, 0.9825, 0.9817, 0.9825, 0.9817, 0.9872, 0.9682, 0.9871, 0.9683, 0.9825, 0.9818, 0.9825, 0.9818, 0.9871, 0.9683, 0.9869, 0.9684, 0.9825, 0.9819, 0.9825, 0.9819, 0.9869, 0.9684, 0.9869, 0.9684, 0.9825, 0.982, 0.9825, 0.982, 0.9869, 0.9684, 0.9868, 0.9684, 0.9825, 0.982, 0.9825, 0.982, 0.9868, 0.9684, 0.9868, 0.9685, 0.9825, 0.982, 0.9687, 0.5034, 0.9687, 0.5036, 0.9724, 0.5615, 0.9718, 0.5695, 0.9718, 0.5695, 0.9724, 0.5615, 0.976, 0.619, 0.9748, 0.6351, 0.9748, 0.6351, 0.976, 0.619, 0.9795, 0.6751, 0.9776, 0.6988, 0.9776, 0.6988, 0.9795, 0.6751, 0.9828, 0.7288, 0.9803, 0.7597, 0.9803, 0.7597, 0.9828, 0.7288, 0.9962, 0.9414, 0.9872, 0.9682, 0.9872, 0.9682, 0.9962, 0.9414, 0.9964, 0.945, 0.9871, 0.9683, 0.9871, 0.9683, 0.9964, 0.945, 0.9966, 0.9478, 0.9869, 0.9684, 0.9869, 0.9684, 0.9966, 0.9478, 0.9968, 0.9499, 0.9869, 0.9684, 0.9869, 0.9684, 0.9968, 0.9499, 0.9968, 0.9512, 0.9868, 0.9684, 0.9868, 0.9684, 0.9968, 0.9512, 0.9969, 0.9516, 0.9868, 0.9685, 0.9687, 0.5036, 0.9687, 0.5038, 0.9729, 0.552, 0.9724, 0.5615, 0.9724, 0.5615, 0.9729, 0.552, 0.977, 0.6, 0.976, 0.619, 0.976, 0.619, 0.977, 0.6, 0.981, 0.6466, 0.9795, 0.6751, 0.9795, 0.6751, 0.981, 0.6466, 0.9848, 0.6903, 0.9828, 0.7288, 0.9828, 0.7288, 0.9848, 0.6903, 0.9979, 0.8023, 0.9962, 0.9414, 0.9962, 0.9414, 0.9979, 0.8023, 0.9979, 0.8001, 0.9964, 0.945, 0.9964, 0.945, 0.9979, 0.8001, 0.998, 0.7982, 0.9966, 0.9478, 0.9966, 0.9478, 0.998, 0.7982, 0.998, 0.7969, 0.9968, 0.9499, 0.9968, 0.9499, 0.998, 0.7969, 0.998, 0.796, 0.9968, 0.9512, 0.9968, 0.9512, 0.998, 0.796, 0.998, 0.7958, 0.9969, 0.9516, 0.9687, 0.5038, 0.9687, 0.504, 0.9733, 0.5413, 0.9729, 0.552, 0.9729, 0.552, 0.9733, 0.5413, 0.9779, 0.5784, 0.977, 0.6, 0.977, 0.6, 0.9779, 0.5784, 0.9822, 0.6142, 0.981, 0.6466, 0.981, 0.6466, 0.9822, 0.6142, 0.9862, 0.6467, 0.9848, 0.6903, 0.9848, 0.6903, 0.9862, 0.6467, 0.9988, 0.7291, 0.9979, 0.8023, 0.9979, 0.8023, 0.9988, 0.7291, 0.9988, 0.7292, 0.9979, 0.8001, 0.9979, 0.8001, 0.9988, 0.7292, 0.9988, 0.7293, 0.998, 0.7982, 0.998, 0.7982, 0.9988, 0.7293, 0.9988, 0.7294, 0.998, 0.7969, 0.998, 0.7969, 0.9988, 0.7294, 0.9988, 0.7295, 0.998, 0.796, 0.998, 0.796, 0.9988, 0.7295, 0.9988, 0.7295, 0.998, 0.7958, 0.9687, 0.504, 0.9687, 0.5042, 0.9736, 0.5296, 0.9733, 0.5413, 0.9733, 0.5413, 0.9736, 0.5296, 0.9785, 0.555, 0.9779, 0.5784, 0.9779, 0.5784, 0.9785, 0.555, 0.983, 0.5791, 0.9822, 0.6142, 0.9822, 0.6142, 0.983, 0.5791, 0.9872, 0.6005, 0.9862, 0.6467, 0.9862, 0.6467, 0.9872, 0.6005, 0.9995, 0.6574, 0.9988, 0.7291, 0.9988, 0.7291, 0.9995, 0.6574, 0.9995, 0.6575, 0.9988, 0.7292, 0.9988, 0.7292, 0.9995, 0.6575, 0.9995, 0.6575, 0.9988, 0.7293, 0.9988, 0.7293, 0.9995, 0.6575, 0.9995, 0.6576, 0.9988, 0.7294, 0.9988, 0.7294, 0.9995, 0.6576, 0.9995, 0.6576, 0.9988, 0.7295, 0.9988, 0.7295, 0.9995, 0.6576, 0.9995, 0.6576, 0.9988, 0.7295, 0.9687, 0.5042, 0.9687, 0.5045, 0.9738, 0.5174, 0.9736, 0.5296, 0.9736, 0.5296, 0.9738, 0.5174, 0.9788, 0.5302, 0.9785, 0.555, 0.9785, 0.555, 0.9788, 0.5302, 0.9835, 0.5423, 0.983, 0.5791, 0.983, 0.5791, 0.9835, 0.5423, 0.9877, 0.5529, 0.9872, 0.6005, 0.9872, 0.6005, 0.9877, 0.5529, 0.9998, 0.5819, 0.9995, 0.6574, 0.9995, 0.6574, 0.9998, 0.5819, 0.9999, 0.582, 0.9995, 0.6575, 0.9995, 0.6575, 0.9999, 0.582, 0.9999, 0.582, 0.9995, 0.6575, 0.9995, 0.6575, 0.9999, 0.582, 0.9999, 0.582, 0.9995, 0.6576, 0.9995, 0.6576, 0.9999, 0.582, 0.9999, 0.582, 0.9995, 0.6576, 0.9995, 0.6576, 0.9999, 0.582, 0.9999, 0.5821, 0.9995, 0.6576, 0.9687, 0.5045, 0.9688, 0.4845, 0.974, 0.4875, 0.9738, 0.5174, 0.9738, 0.5174, 0.974, 0.4875, 0.979, 0.4905, 0.9788, 0.5302, 0.9788, 0.5302, 0.979, 0.4905, 0.9837, 0.4935, 0.9835, 0.5423, 0.9835, 0.5423, 0.9837, 0.4935, 0.988, 0.4963, 0.9877, 0.5529, 0.9877, 0.5529, 0.988, 0.4963, 1.0, 0.5045, 0.9998, 0.5819, 0.9998, 0.5819, 1.0, 0.5045, 1.0, 0.5045, 0.9999, 0.582, 0.9999, 0.582, 1.0, 0.5045, 1.0, 0.5045, 0.9999, 0.582, 0.9999, 0.582, 1.0, 0.5045, 1.0, 0.5045, 0.9999, 0.582, 0.9999, 0.582, 1.0, 0.5045, 1.0, 0.5045, 0.9999, 0.582, 0.9999, 0.582, 1.0, 0.5045, 1.0, 0.5045, 0.9999, 0.5821, 0.9688, 0.4968, 0.9675, 0.4953, 0.9677, 0.4148, 0.9696, 0.4167, 0.9696, 0.4167, 0.9677, 0.4148, 0.9678, 0.3366, 0.9703, 0.3385, 0.9703, 0.3385, 0.9678, 0.3366, 0.9679, 0.263, 0.971, 0.2644, 0.971, 0.2644, 0.9679, 0.263, 0.9679, 0.1963, 0.9715, 0.197, 0.9715, 0.197, 0.9679, 0.1963, 0.9679, 7.456e-05, 0.9729, 0.002328, 0.9729, 0.002328, 0.9679, 7.456e-05, 0.9679, 4.861e-05, 0.973, 0.002226, 0.973, 0.002226, 0.9679, 4.861e-05, 0.9679, 2.775e-05, 0.973, 0.002143, 0.973, 0.002143, 0.9679, 2.775e-05, 0.9679, 1.246e-05, 0.973, 0.002083, 0.973, 0.002083, 0.9679, 1.246e-05, 0.9679, 3.135e-06, 0.973, 0.002046, 0.973, 0.002046, 0.9679, 3.135e-06, 0.9679, 0.0, 0.973, 0.002033, 0.9688, 0.4968, 0.9688, 0.4968, 0.9696, 0.4167, 0.9704, 0.4195, 0.9704, 0.4195, 0.9696, 0.4167, 0.9703, 0.3385, 0.9719, 0.3435, 0.9719, 0.3435, 0.9703, 0.3385, 0.971, 0.2644, 0.9733, 0.271, 0.9733, 0.271, 0.971, 0.2644, 0.9715, 0.197, 0.9746, 0.204, 0.9746, 0.204, 0.9715, 0.197, 0.9729, 0.002328, 0.9778, 0.008367, 0.9778, 0.008367, 0.9729, 0.002328, 0.973, 0.002226, 0.9778, 0.008268, 0.9778, 0.008268, 0.973, 0.002226, 0.973, 0.002143, 0.9778, 0.008189, 0.9778, 0.008189, 0.973, 0.002143, 0.973, 0.002083, 0.9778, 0.008131, 0.9778, 0.008131, 0.973, 0.002083, 0.973, 0.002046, 0.9778, 0.008095, 0.9778, 0.008095, 0.973, 0.002046, 0.973, 0.002033, 0.9778, 0.008083, 0.9687, 0.4967, 0.9688, 0.4968, 0.9704, 0.4195, 0.9711, 0.4241, 0.9711, 0.4241, 0.9704, 0.4195, 0.9719, 0.3435, 0.9734, 0.3524, 0.9734, 0.3524, 0.9719, 0.3435, 0.9733, 0.271, 0.9755, 0.2832, 0.9755, 0.2832, 0.9733, 0.271, 0.9746, 0.204, 0.9775, 0.2181, 0.9775, 0.2181, 0.9746, 0.204, 0.9778, 0.008367, 0.9825, 0.01827, 0.9825, 0.01827, 0.9778, 0.008367, 0.9778, 0.008268, 0.9825, 0.01817, 0.9825, 0.01817, 0.9778, 0.008268, 0.9778, 0.008189, 0.9825, 0.0181, 0.9825, 0.0181, 0.9778, 0.008189, 0.9778, 0.008131, 0.9825, 0.01804, 0.9825, 0.01804, 0.9778, 0.008131, 0.9778, 0.008095, 0.9825, 0.01801, 0.9825, 0.01801, 0.9778, 0.008095, 0.9778, 0.008083, 0.9825, 0.018, 0.9687, 0.4966, 0.9687, 0.4967, 0.9711, 0.4241, 0.9718, 0.4305, 0.9718, 0.4305, 0.9711, 0.4241, 0.9734, 0.3524, 0.9748, 0.3649, 0.9748, 0.3649, 0.9734, 0.3524, 0.9755, 0.2832, 0.9776, 0.3012, 0.9776, 0.3012, 0.9755, 0.2832, 0.9775, 0.2181, 0.9803, 0.2403, 0.9803, 0.2403, 0.9775, 0.2181, 0.9825, 0.01827, 0.9872, 0.03178, 0.9872, 0.03178, 0.9825, 0.01827, 0.9825, 0.01817, 0.9871, 0.0317, 0.9871, 0.0317, 0.9825, 0.01817, 0.9825, 0.0181, 0.9869, 0.03163, 0.9869, 0.03163, 0.9825, 0.0181, 0.9825, 0.01804, 0.9869, 0.03158, 0.9869, 0.03158, 0.9825, 0.01804, 0.9825, 0.01801, 0.9868, 0.03155, 0.9868, 0.03155, 0.9825, 0.01801, 0.9825, 0.018, 0.9868, 0.03154, 0.9687, 0.4964, 0.9687, 0.4966, 0.9718, 0.4305, 0.9724, 0.4385, 0.9724, 0.4385, 0.9718, 0.4305, 0.9748, 0.3649, 0.976, 0.381, 0.976, 0.381, 0.9748, 0.3649, 0.9776, 0.3012, 0.9795, 0.3249, 0.9795, 0.3249, 0.9776, 0.3012, 0.9803, 0.2403, 0.9828, 0.2712, 0.9828, 0.2712, 0.9803, 0.2403, 0.9872, 0.03178, 0.9962, 0.05858, 0.9962, 0.05858, 0.9872, 0.03178, 0.9871, 0.0317, 0.9964, 0.05503, 0.9964, 0.05503, 0.9871, 0.0317, 0.9869, 0.03163, 0.9966, 0.05217, 0.9966, 0.05217, 0.9869, 0.03163, 0.9869, 0.03158, 0.9968, 0.05008, 0.9968, 0.05008, 0.9869, 0.03158, 0.9868, 0.03155, 0.9968, 0.0488, 0.9968, 0.0488, 0.9868, 0.03155, 0.9868, 0.03154, 0.9969, 0.04837, 0.9687, 0.4962, 0.9687, 0.4964, 0.9724, 0.4385, 0.9729, 0.448, 0.9729, 0.448, 0.9724, 0.4385, 0.976, 0.381, 0.977, 0.4, 0.977, 0.4, 0.976, 0.381, 0.9795, 0.3249, 0.981, 0.3534, 0.981, 0.3534, 0.9795, 0.3249, 0.9828, 0.2712, 0.9848, 0.3097, 0.9848, 0.3097, 0.9828, 0.2712, 0.9962, 0.05858, 0.9979, 0.1977, 0.9979, 0.1977, 0.9962, 0.05858, 0.9964, 0.05503, 0.9979, 0.1999, 0.9979, 0.1999, 0.9964, 0.05503, 0.9966, 0.05217, 0.998, 0.2018, 0.998, 0.2018, 0.9966, 0.05217, 0.9968, 0.05008, 0.998, 0.2031, 0.998, 0.2031, 0.9968, 0.05008, 0.9968, 0.0488, 0.998, 0.204, 0.998, 0.204, 0.9968, 0.0488, 0.9969, 0.04837, 0.998, 0.2042, 0.9687, 0.496, 0.9687, 0.4962, 0.9729, 0.448, 0.9733, 0.4587, 0.9733, 0.4587, 0.9729, 0.448, 0.977, 0.4, 0.9779, 0.4216, 0.9779, 0.4216, 0.977, 0.4, 0.981, 0.3534, 0.9822, 0.3858, 0.9822, 0.3858, 0.981, 0.3534, 0.9848, 0.3097, 0.9862, 0.3533, 0.9862, 0.3533, 0.9848, 0.3097, 0.9979, 0.1977, 0.9988, 0.2709, 0.9988, 0.2709, 0.9979, 0.1977, 0.9979, 0.1999, 0.9988, 0.2708, 0.9988, 0.2708, 0.9979, 0.1999, 0.998, 0.2018, 0.9988, 0.2707, 0.9988, 0.2707, 0.998, 0.2018, 0.998, 0.2031, 0.9988, 0.2706, 0.9988, 0.2706, 0.998, 0.2031, 0.998, 0.204, 0.9988, 0.2705, 0.9988, 0.2705, 0.998, 0.204, 0.998, 0.2042, 0.9988, 0.2705, 0.9687, 0.4958, 0.9687, 0.496, 0.9733, 0.4587, 0.9736, 0.4704, 0.9736, 0.4704, 0.9733, 0.4587, 0.9779, 0.4216, 0.9785, 0.445, 0.9785, 0.445, 0.9779, 0.4216, 0.9822, 0.3858, 0.983, 0.4209, 0.983, 0.4209, 0.9822, 0.3858, 0.9862, 0.3533, 0.9872, 0.3995, 0.9872, 0.3995, 0.9862, 0.3533, 0.9988, 0.2709, 0.9995, 0.3426, 0.9995, 0.3426, 0.9988, 0.2709, 0.9988, 0.2708, 0.9995, 0.3425, 0.9995, 0.3425, 0.9988, 0.2708, 0.9988, 0.2707, 0.9995, 0.3425, 0.9995, 0.3425, 0.9988, 0.2707, 0.9988, 0.2706, 0.9995, 0.3424, 0.9995, 0.3424, 0.9988, 0.2706, 0.9988, 0.2705, 0.9995, 0.3424, 0.9995, 0.3424, 0.9988, 0.2705, 0.9988, 0.2705, 0.9995, 0.3424, 0.9687, 0.4955, 0.9687, 0.4958, 0.9736, 0.4704, 0.9738, 0.4826, 0.9738, 0.4826, 0.9736, 0.4704, 0.9785, 0.445, 0.9788, 0.4698, 0.9788, 0.4698, 0.9785, 0.445, 0.983, 0.4209, 0.9835, 0.4577, 0.9835, 0.4577, 0.983, 0.4209, 0.9872, 0.3995, 0.9877, 0.4471, 0.9877, 0.4471, 0.9872, 0.3995, 0.9995, 0.3426, 0.9998, 0.4181, 0.9998, 0.4181, 0.9995, 0.3426, 0.9995, 0.3425, 0.9999, 0.418, 0.9999, 0.418, 0.9995, 0.3425, 0.9995, 0.3425, 0.9999, 0.418, 0.9999, 0.418, 0.9995, 0.3425, 0.9995, 0.3424, 0.9999, 0.418, 0.9999, 0.418, 0.9995, 0.3424, 0.9995, 0.3424, 0.9999, 0.418, 0.9999, 0.418, 0.9995, 0.3424, 0.9995, 0.3424, 0.9999, 0.4179, 0.9688, 0.5155, 0.9687, 0.4955, 0.9738, 0.4826, 0.974, 0.5125, 0.974, 0.5125, 0.9738, 0.4826, 0.9788, 0.4698, 0.979, 0.5095, 0.979, 0.5095, 0.9788, 0.4698, 0.9835, 0.4577, 0.9837, 0.5065, 0.9837, 0.5065, 0.9835, 0.4577, 0.9877, 0.4471, 0.988, 0.5037, 0.988, 0.5037, 0.9877, 0.4471, 0.9998, 0.4181, 1.0, 0.4955, 1.0, 0.4955, 0.9998, 0.4181, 0.9999, 0.418, 1.0, 0.4955, 1.0, 0.4955, 0.9999, 0.418, 0.9999, 0.418, 1.0, 0.4955, 1.0, 0.4955, 0.9999, 0.418, 0.9999, 0.418, 1.0, 0.4955, 1.0, 0.4955, 0.9999, 0.418, 0.9999, 0.418, 1.0, 0.4955, 1.0, 0.4955, 0.9999, 0.418, 0.9999, 0.4179, 1.0, 0.4955, 0.03251, 0.4953, 0.03122, 0.4968, 0.03043, 0.4167, 0.03232, 0.4148, 0.03232, 0.4148, 0.03043, 0.4167, 0.02968, 0.3385, 0.03218, 0.3366, 0.03218, 0.3366, 0.02968, 0.3385, 0.02902, 0.2644, 0.03209, 0.263, 0.03209, 0.263, 0.02902, 0.2644, 0.02848, 0.197, 0.03207, 0.1963, 0.03207, 0.1963, 0.02848, 0.197, 0.02705, 0.002328, 0.03206, 7.456e-05, 0.03206, 7.456e-05, 0.02705, 0.002328, 0.02705, 0.002226, 0.03206, 4.861e-05, 0.03206, 4.861e-05, 0.02705, 0.002226, 0.02705, 0.002143, 0.03206, 2.775e-05, 0.03206, 2.775e-05, 0.02705, 0.002143, 0.02705, 0.002083, 0.03206, 1.246e-05, 0.03206, 1.246e-05, 0.02705, 0.002083, 0.02704, 0.002046, 0.03206, 3.135e-06, 0.03206, 3.135e-06, 0.02704, 0.002046, 0.02704, 0.002033, 0.03206, 0.0, 0.03122, 0.4968, 0.03124, 0.4968, 0.02965, 0.4195, 0.03043, 0.4167, 0.03043, 0.4167, 0.02965, 0.4195, 0.02811, 0.3435, 0.02968, 0.3385, 0.02968, 0.3385, 0.02811, 0.3435, 0.02669, 0.271, 0.02902, 0.2644, 0.02902, 0.2644, 0.02669, 0.271, 0.02545, 0.204, 0.02848, 0.197, 0.02848, 0.197, 0.02545, 0.204, 0.02217, 0.008367, 0.02705, 0.002328, 0.02705, 0.002328, 0.02217, 0.008367, 0.02216, 0.008268, 0.02705, 0.002226, 0.02705, 0.002226, 0.02216, 0.008268, 0.02216, 0.008189, 0.02705, 0.002143, 0.02705, 0.002143, 0.02216, 0.008189, 0.02216, 0.008131, 0.02705, 0.002083, 0.02705, 0.002083, 0.02216, 0.008131, 0.02215, 0.008095, 0.02704, 0.002046, 0.02704, 0.002046, 0.02215, 0.008095, 0.02215, 0.008083, 0.02704, 0.002033, 0.03124, 0.4968, 0.03125, 0.4967, 0.02891, 0.4241, 0.02965, 0.4195, 0.02965, 0.4195, 0.02891, 0.4241, 0.02662, 0.3524, 0.02811, 0.3435, 0.02811, 0.3435, 0.02662, 0.3524, 0.02445, 0.2832, 0.02669, 0.271, 0.02669, 0.271, 0.02445, 0.2832, 0.02248, 0.2181, 0.02545, 0.204, 0.02545, 0.204, 0.02248, 0.2181, 0.01753, 0.01827, 0.02217, 0.008367, 0.02217, 0.008367, 0.01753, 0.01827, 0.01752, 0.01817, 0.02216, 0.008268, 0.02216, 0.008268, 0.01752, 0.01817, 0.01751, 0.0181, 0.02216, 0.008189, 0.02216, 0.008189, 0.01751, 0.0181, 0.01751, 0.01804, 0.02216, 0.008131, 0.02216, 0.008131, 0.01751, 0.01804, 0.01751, 0.01801, 0.02215, 0.008095, 0.02215, 0.008095, 0.01751, 0.01801, 0.0175, 0.018, 0.02215, 0.008083, 0.03125, 0.4967, 0.03127, 0.4966, 0.02822, 0.4305, 0.02891, 0.4241, 0.02891, 0.4241, 0.02822, 0.4305, 0.02524, 0.3649, 0.02662, 0.3524, 0.02662, 0.3524, 0.02524, 0.3649, 0.02237, 0.3012, 0.02445, 0.2832, 0.02445, 0.2832, 0.02237, 0.3012, 0.01968, 0.2403, 0.02248, 0.2181, 0.02248, 0.2181, 0.01968, 0.2403, 0.01279, 0.03178, 0.01753, 0.01827, 0.01753, 0.01827, 0.01279, 0.03178, 0.01294, 0.0317, 0.01752, 0.01817, 0.01752, 0.01817, 0.01294, 0.0317, 0.01306, 0.03163, 0.01751, 0.0181, 0.01751, 0.0181, 0.01306, 0.03163, 0.01314, 0.03158, 0.01751, 0.01804, 0.01751, 0.01804, 0.01314, 0.03158, 0.0132, 0.03155, 0.01751, 0.01801, 0.01751, 0.01801, 0.0132, 0.03155, 0.01322, 0.03154, 0.0175, 0.018, 0.03127, 0.4966, 0.03128, 0.4964, 0.02761, 0.4385, 0.02822, 0.4305, 0.02822, 0.4305, 0.02761, 0.4385, 0.02402, 0.381, 0.02524, 0.3649, 0.02524, 0.3649, 0.02402, 0.381, 0.02053, 0.3249, 0.02237, 0.3012, 0.02237, 0.3012, 0.02053, 0.3249, 0.0172, 0.2712, 0.01968, 0.2403, 0.01968, 0.2403, 0.0172, 0.2712, 0.003791, 0.05858, 0.01279, 0.03178, 0.01279, 0.03178, 0.003791, 0.05858, 0.003561, 0.05503, 0.01294, 0.0317, 0.01294, 0.0317, 0.003561, 0.05503, 0.003376, 0.05217, 0.01306, 0.03163, 0.01306, 0.03163, 0.003376, 0.05217, 0.00324, 0.05008, 0.01314, 0.03158, 0.01314, 0.03158, 0.00324, 0.05008, 0.003158, 0.0488, 0.0132, 0.03155, 0.0132, 0.03155, 0.003158, 0.0488, 0.00313, 0.04837, 0.01322, 0.03154, 0.03128, 0.4964, 0.03129, 0.4962, 0.02709, 0.448, 0.02761, 0.4385, 0.02761, 0.4385, 0.02709, 0.448, 0.02298, 0.4, 0.02402, 0.381, 0.02402, 0.381, 0.02298, 0.4, 0.019, 0.3534, 0.02053, 0.3249, 0.02053, 0.3249, 0.019, 0.3534, 0.0152, 0.3097, 0.0172, 0.2712, 0.0172, 0.2712, 0.0152, 0.3097, 0.002057, 0.1977, 0.003791, 0.05858, 0.003791, 0.05858, 0.002057, 0.1977, 0.002051, 0.1999, 0.003561, 0.05503, 0.003561, 0.05503, 0.002051, 0.1999, 0.002047, 0.2018, 0.003376, 0.05217, 0.003376, 0.05217, 0.002047, 0.2018, 0.002044, 0.2031, 0.00324, 0.05008, 0.00324, 0.05008, 0.002044, 0.2031, 0.002042, 0.204, 0.003158, 0.0488, 0.003158, 0.0488, 0.002042, 0.204, 0.002041, 0.2042, 0.00313, 0.04837, 0.03129, 0.4962, 0.0313, 0.496, 0.02667, 0.4587, 0.02709, 0.448, 0.02709, 0.448, 0.02667, 0.4587, 0.02215, 0.4216, 0.02298, 0.4, 0.02298, 0.4, 0.02215, 0.4216, 0.01781, 0.3858, 0.019, 0.3534, 0.019, 0.3534, 0.01781, 0.3858, 0.01375, 0.3533, 0.0152, 0.3097, 0.0152, 0.3097, 0.01375, 0.3533, 0.001182, 0.2709, 0.002057, 0.1977, 0.002057, 0.1977, 0.001182, 0.2709, 0.001176, 0.2708, 0.002051, 0.1999, 0.002051, 0.1999, 0.001176, 0.2708, 0.001171, 0.2707, 0.002047, 0.2018, 0.002047, 0.2018, 0.001171, 0.2707, 0.001168, 0.2706, 0.002044, 0.2031, 0.002044, 0.2031, 0.001168, 0.2706, 0.001165, 0.2705, 0.002042, 0.204, 0.002042, 0.204, 0.001165, 0.2705, 0.001165, 0.2705, 0.002041, 0.2042, 0.0313, 0.496, 0.03131, 0.4958, 0.02637, 0.4704, 0.02667, 0.4587, 0.02667, 0.4587, 0.02637, 0.4704, 0.02155, 0.445, 0.02215, 0.4216, 0.02215, 0.4216, 0.02155, 0.445, 0.01698, 0.4209, 0.01781, 0.3858, 0.01781, 0.3858, 0.01698, 0.4209, 0.01279, 0.3995, 0.01375, 0.3533, 0.01375, 0.3533, 0.01279, 0.3995, 0.0005414, 0.3426, 0.001182, 0.2709, 0.001182, 0.2709, 0.0005414, 0.3426, 0.000535, 0.3425, 0.001176, 0.2708, 0.001176, 0.2708, 0.000535, 0.3425, 0.0005299, 0.3425, 0.001171, 0.2707, 0.001171, 0.2707, 0.0005299, 0.3425, 0.0005261, 0.3424, 0.001168, 0.2706, 0.001168, 0.2706, 0.0005261, 0.3424, 0.0005238, 0.3424, 0.001165, 0.2705, 0.001165, 0.2705, 0.0005238, 0.3424, 0.000523, 0.3424, 0.001165, 0.2705, 0.03131, 0.4958, 0.03131, 0.4955, 0.02618, 0.4826, 0.02637, 0.4704, 0.02637, 0.4704, 0.02618, 0.4826, 0.02119, 0.4698, 0.02155, 0.445, 0.02155, 0.445, 0.02119, 0.4698, 0.01649, 0.4577, 0.01698, 0.4209, 0.01698, 0.4209, 0.01649, 0.4577, 0.01226, 0.4471, 0.01279, 0.3995, 0.01279, 0.3995, 0.01226, 0.4471, 0.0001507, 0.4181, 0.0005414, 0.3426, 0.0005414, 0.3426, 0.0001507, 0.4181, 0.000144, 0.418, 0.000535, 0.3425, 0.000535, 0.3425, 0.000144, 0.418, 0.0001387, 0.418, 0.0005299, 0.3425, 0.0005299, 0.3425, 0.0001387, 0.418, 0.0001348, 0.418, 0.0005261, 0.3424, 0.0005261, 0.3424, 0.0001348, 0.418, 0.0001324, 0.418, 0.0005238, 0.3424, 0.0005238, 0.3424, 0.0001324, 0.418, 0.0001316, 0.4179, 0.000523, 0.3424, 0.03131, 0.4955, 0.03121, 0.5155, 0.02603, 0.5125, 0.02618, 0.4826, 0.02618, 0.4826, 0.02603, 0.5125, 0.021, 0.5095, 0.02119, 0.4698, 0.02119, 0.4698, 0.021, 0.5095, 0.01628, 0.5065, 0.01649, 0.4577, 0.01649, 0.4577, 0.01628, 0.5065, 0.01205, 0.5037, 0.01226, 0.4471, 0.01226, 0.4471, 0.01205, 0.5037, 4.825e-06, 0.4955, 0.0001507, 0.4181, 0.0001507, 0.4181, 4.825e-06, 0.4955, 3.146e-06, 0.4955, 0.000144, 0.418, 0.000144, 0.418, 3.146e-06, 0.4955, 1.796e-06, 0.4955, 0.0001387, 0.418, 0.0001387, 0.418, 1.796e-06, 0.4955, 8.063e-07, 0.4955, 0.0001348, 0.418, 0.0001348, 0.418, 8.063e-07, 0.4955, 2.028e-07, 0.4955, 0.0001324, 0.418, 0.0001324, 0.418, 2.028e-07, 0.4955, 0.0, 0.4955, 0.0001316, 0.4179, 0.03122, 0.5032, 0.03251, 0.5047, 0.03232, 0.5852, 0.03043, 0.5833, 0.03043, 0.5833, 0.03232, 0.5852, 0.03218, 0.6634, 0.02968, 0.6615, 0.02968, 0.6615, 0.03218, 0.6634, 0.03209, 0.737, 0.02902, 0.7356, 0.02902, 0.7356, 0.03209, 0.737, 0.03207, 0.8037, 0.02848, 0.803, 0.02848, 0.803, 0.03207, 0.8037, 0.03206, 0.9999, 0.02705, 0.9977, 0.02705, 0.9977, 0.03206, 0.9999, 0.03206, 1.0, 0.02705, 0.9978, 0.02705, 0.9978, 0.03206, 1.0, 0.03206, 1.0, 0.02705, 0.9979, 0.02705, 0.9979, 0.03206, 1.0, 0.03206, 1.0, 0.02705, 0.9979, 0.02705, 0.9979, 0.03206, 1.0, 0.03206, 1.0, 0.02704, 0.998, 0.02704, 0.998, 0.03206, 1.0, 0.03206, 1.0, 0.02704, 0.998, 0.03124, 0.5032, 0.03122, 0.5032, 0.03043, 0.5833, 0.02965, 0.5805, 0.02965, 0.5805, 0.03043, 0.5833, 0.02968, 0.6615, 0.02811, 0.6565, 0.02811, 0.6565, 0.02968, 0.6615, 0.02902, 0.7356, 0.02669, 0.729, 0.02669, 0.729, 0.02902, 0.7356, 0.02848, 0.803, 0.02545, 0.796, 0.02545, 0.796, 0.02848, 0.803, 0.02705, 0.9977, 0.02217, 0.9916, 0.02217, 0.9916, 0.02705, 0.9977, 0.02705, 0.9978, 0.02216, 0.9917, 0.02216, 0.9917, 0.02705, 0.9978, 0.02705, 0.9979, 0.02216, 0.9918, 0.02216, 0.9918, 0.02705, 0.9979, 0.02705, 0.9979, 0.02216, 0.9919, 0.02216, 0.9919, 0.02705, 0.9979, 0.02704, 0.998, 0.02215, 0.9919, 0.02215, 0.9919, 0.02704, 0.998, 0.02704, 0.998, 0.02215, 0.9919, 0.03125, 0.5033, 0.03124, 0.5032, 0.02965, 0.5805, 0.02891, 0.5759, 0.02891, 0.5759, 0.02965, 0.5805, 0.02811, 0.6565, 0.02662, 0.6476, 0.02662, 0.6476, 0.02811, 0.6565, 0.02669, 0.729, 0.02445, 0.7168, 0.02445, 0.7168, 0.02669, 0.729, 0.02545, 0.796, 0.02248, 0.7819, 0.02248, 0.7819, 0.02545, 0.796, 0.02217, 0.9916, 0.01753, 0.9817, 0.01753, 0.9817, 0.02217, 0.9916, 0.02216, 0.9917, 0.01752, 0.9818, 0.01752, 0.9818, 0.02216, 0.9917, 0.02216, 0.9918, 0.01751, 0.9819, 0.01751, 0.9819, 0.02216, 0.9918, 0.02216, 0.9919, 0.01751, 0.982, 0.01751, 0.982, 0.02216, 0.9919, 0.02215, 0.9919, 0.01751, 0.982, 0.01751, 0.982, 0.02215, 0.9919, 0.02215, 0.9919, 0.0175, 0.982, 0.03127, 0.5034, 0.03125, 0.5033, 0.02891, 0.5759, 0.02822, 0.5695, 0.02822, 0.5695, 0.02891, 0.5759, 0.02662, 0.6476, 0.02524, 0.6351, 0.02524, 0.6351, 0.02662, 0.6476, 0.02445, 0.7168, 0.02237, 0.6988, 0.02237, 0.6988, 0.02445, 0.7168, 0.02248, 0.7819, 0.01968, 0.7597, 0.01968, 0.7597, 0.02248, 0.7819, 0.01753, 0.9817, 0.01279, 0.9682, 0.01279, 0.9682, 0.01753, 0.9817, 0.01752, 0.9818, 0.01294, 0.9683, 0.01294, 0.9683, 0.01752, 0.9818, 0.01751, 0.9819, 0.01306, 0.9684, 0.01306, 0.9684, 0.01751, 0.9819, 0.01751, 0.982, 0.01314, 0.9684, 0.01314, 0.9684, 0.01751, 0.982, 0.01751, 0.982, 0.0132, 0.9684, 0.0132, 0.9684, 0.01751, 0.982, 0.0175, 0.982, 0.01322, 0.9685, 0.03128, 0.5036, 0.03127, 0.5034, 0.02822, 0.5695, 0.02761, 0.5615, 0.02761, 0.5615, 0.02822, 0.5695, 0.02524, 0.6351, 0.02402, 0.619, 0.02402, 0.619, 0.02524, 0.6351, 0.02237, 0.6988, 0.02053, 0.6751, 0.02053, 0.6751, 0.02237, 0.6988, 0.01968, 0.7597, 0.0172, 0.7288, 0.0172, 0.7288, 0.01968, 0.7597, 0.01279, 0.9682, 0.003791, 0.9414, 0.003791, 0.9414, 0.01279, 0.9682, 0.01294, 0.9683, 0.003561, 0.945, 0.003561, 0.945, 0.01294, 0.9683, 0.01306, 0.9684, 0.003376, 0.9478, 0.003376, 0.9478, 0.01306, 0.9684, 0.01314, 0.9684, 0.00324, 0.9499, 0.00324, 0.9499, 0.01314, 0.9684, 0.0132, 0.9684, 0.003158, 0.9512, 0.003158, 0.9512, 0.0132, 0.9684, 0.01322, 0.9685, 0.00313, 0.9516, 0.03129, 0.5038, 0.03128, 0.5036, 0.02761, 0.5615, 0.02709, 0.552, 0.02709, 0.552, 0.02761, 0.5615, 0.02402, 0.619, 0.02298, 0.6, 0.02298, 0.6, 0.02402, 0.619, 0.02053, 0.6751, 0.019, 0.6466, 0.019, 0.6466, 0.02053, 0.6751, 0.0172, 0.7288, 0.0152, 0.6903, 0.0152, 0.6903, 0.0172, 0.7288, 0.003791, 0.9414, 0.002057, 0.8023, 0.002057, 0.8023, 0.003791, 0.9414, 0.003561, 0.945, 0.002051, 0.8001, 0.002051, 0.8001, 0.003561, 0.945, 0.003376, 0.9478, 0.002047, 0.7982, 0.002047, 0.7982, 0.003376, 0.9478, 0.00324, 0.9499, 0.002044, 0.7969, 0.002044, 0.7969, 0.00324, 0.9499, 0.003158, 0.9512, 0.002042, 0.796, 0.002042, 0.796, 0.003158, 0.9512, 0.00313, 0.9516, 0.002041, 0.7958, 0.0313, 0.504, 0.03129, 0.5038, 0.02709, 0.552, 0.02667, 0.5413, 0.02667, 0.5413, 0.02709, 0.552, 0.02298, 0.6, 0.02215, 0.5784, 0.02215, 0.5784, 0.02298, 0.6, 0.019, 0.6466, 0.01781, 0.6142, 0.01781, 0.6142, 0.019, 0.6466, 0.0152, 0.6903, 0.01375, 0.6467, 0.01375, 0.6467, 0.0152, 0.6903, 0.002057, 0.8023, 0.001182, 0.7291, 0.001182, 0.7291, 0.002057, 0.8023, 0.002051, 0.8001, 0.001176, 0.7292, 0.001176, 0.7292, 0.002051, 0.8001, 0.002047, 0.7982, 0.001171, 0.7293, 0.001171, 0.7293, 0.002047, 0.7982, 0.002044, 0.7969, 0.001168, 0.7294, 0.001168, 0.7294, 0.002044, 0.7969, 0.002042, 0.796, 0.001165, 0.7295, 0.001165, 0.7295, 0.002042, 0.796, 0.002041, 0.7958, 0.001165, 0.7295, 0.03131, 0.5042, 0.0313, 0.504, 0.02667, 0.5413, 0.02637, 0.5296, 0.02637, 0.5296, 0.02667, 0.5413, 0.02215, 0.5784, 0.02155, 0.555, 0.02155, 0.555, 0.02215, 0.5784, 0.01781, 0.6142, 0.01698, 0.5791, 0.01698, 0.5791, 0.01781, 0.6142, 0.01375, 0.6467, 0.01279, 0.6005, 0.01279, 0.6005, 0.01375, 0.6467, 0.001182, 0.7291, 0.0005414, 0.6574, 0.0005414, 0.6574, 0.001182, 0.7291, 0.001176, 0.7292, 0.000535, 0.6575, 0.000535, 0.6575, 0.001176, 0.7292, 0.001171, 0.7293, 0.0005299, 0.6575, 0.0005299, 0.6575, 0.001171, 0.7293, 0.001168, 0.7294, 0.0005261, 0.6576, 0.0005261, 0.6576, 0.001168, 0.7294, 0.001165, 0.7295, 0.0005238, 0.6576, 0.0005238, 0.6576, 0.001165, 0.7295, 0.001165, 0.7295, 0.000523, 0.6576, 0.03131, 0.5045, 0.03131, 0.5042, 0.02637, 0.5296, 0.02618, 0.5174, 0.02618, 0.5174, 0.02637, 0.5296, 0.02155, 0.555, 0.02119, 0.5302, 0.02119, 0.5302, 0.02155, 0.555, 0.01698, 0.5791, 0.01649, 0.5423, 0.01649, 0.5423, 0.01698, 0.5791, 0.01279, 0.6005, 0.01226, 0.5529, 0.01226, 0.5529, 0.01279, 0.6005, 0.0005414, 0.6574, 0.0001507, 0.5819, 0.0001507, 0.5819, 0.0005414, 0.6574, 0.000535, 0.6575, 0.000144, 0.582, 0.000144, 0.582, 0.000535, 0.6575, 0.0005299, 0.6575, 0.0001387, 0.582, 0.0001387, 0.582, 0.0005299, 0.6575, 0.0005261, 0.6576, 0.0001348, 0.582, 0.0001348, 0.582, 0.0005261, 0.6576, 0.0005238, 0.6576, 0.0001324, 0.582, 0.0001324, 0.582, 0.0005238, 0.6576, 0.000523, 0.6576, 0.0001316, 0.5821, 0.03121, 0.4845, 0.03131, 0.5045, 0.02618, 0.5174, 0.02603, 0.4875, 0.02603, 0.4875, 0.02618, 0.5174, 0.02119, 0.5302, 0.021, 0.4905, 0.021, 0.4905, 0.02119, 0.5302, 0.01649, 0.5423, 0.01628, 0.4935, 0.01628, 0.4935, 0.01649, 0.5423, 0.01226, 0.5529, 0.01205, 0.4963, 0.01205, 0.4963, 0.01226, 0.5529, 0.0001507, 0.5819, 4.825e-06, 0.5045, 4.825e-06, 0.5045, 0.0001507, 0.5819, 0.000144, 0.582, 3.146e-06, 0.5045, 3.146e-06, 0.5045, 0.000144, 0.582, 0.0001387, 0.582, 1.796e-06, 0.5045, 1.796e-06, 0.5045, 0.0001387, 0.582, 0.0001348, 0.582, 8.063e-07, 0.5045, 8.063e-07, 0.5045, 0.0001348, 0.582, 0.0001324, 0.582, 2.028e-07, 0.5045, 2.028e-07, 0.5045, 0.0001324, 0.582, 0.0001316, 0.5821, 0.0, 0.5045, 0.03121, 0.5155, 0.03121, 0.4845, 0.02603, 0.4875, 0.02603, 0.5125, 0.02603, 0.5125, 0.02603, 0.4875, 0.021, 0.4905, 0.021, 0.5095, 0.021, 0.5095, 0.021, 0.4905, 0.01628, 0.4935, 0.01628, 0.5065, 0.01628, 0.5065, 0.01628, 0.4935, 0.01205, 0.4963, 0.01205, 0.5037, 0.01205, 0.5037, 0.01205, 0.4963, 4.825e-06, 0.5045, 4.825e-06, 0.4955, 4.825e-06, 0.4955, 4.825e-06, 0.5045, 3.146e-06, 0.5045, 3.146e-06, 0.4955, 3.146e-06, 0.4955, 3.146e-06, 0.5045, 1.796e-06, 0.5045, 1.796e-06, 0.4955, 1.796e-06, 0.4955, 1.796e-06, 0.5045, 8.063e-07, 0.5045, 8.063e-07, 0.4955, 8.063e-07, 0.4955, 8.063e-07, 0.5045, 2.028e-07, 0.5045, 2.028e-07, 0.4955, 2.028e-07, 0.4955, 2.028e-07, 0.5045, 0.0, 0.5045, 0.0, 0.4955, 0.9675, 0.4953, 0.03251, 0.4953, 0.03232, 0.4148, 0.9677, 0.4148, 0.9677, 0.4148, 0.03232, 0.4148, 0.03218, 0.3366, 0.9678, 0.3366, 0.9678, 0.3366, 0.03218, 0.3366, 0.03209, 0.263, 0.9679, 0.263, 0.9679, 0.263, 0.03209, 0.263, 0.03207, 0.1963, 0.9679, 0.1963, 0.9679, 0.1963, 0.03207, 0.1963, 0.03206, 7.456e-05, 0.9679, 7.456e-05, 0.9679, 7.456e-05, 0.03206, 7.456e-05, 0.03206, 4.861e-05, 0.9679, 4.861e-05, 0.9679, 4.861e-05, 0.03206, 4.861e-05, 0.03206, 2.775e-05, 0.9679, 2.775e-05, 0.9679, 2.775e-05, 0.03206, 2.775e-05, 0.03206, 1.246e-05, 0.9679, 1.246e-05, 0.9679, 1.246e-05, 0.03206, 1.246e-05, 0.03206, 3.135e-06, 0.9679, 3.135e-06, 0.9679, 3.135e-06, 0.03206, 3.135e-06, 0.03206, 0.0, 0.9679, 0.0, 0.9688, 0.4845, 0.9688, 0.5155, 0.974, 0.5125, 0.974, 0.4875, 0.974, 0.4875, 0.974, 0.5125, 0.979, 0.5095, 0.979, 0.4905, 0.979, 0.4905, 0.979, 0.5095, 0.9837, 0.5065, 0.9837, 0.4935, 0.9837, 0.4935, 0.9837, 0.5065, 0.988, 0.5037, 0.988, 0.4963, 0.988, 0.4963, 0.988, 0.5037, 1.0, 0.4955, 1.0, 0.5045, 1.0, 0.5045, 1.0, 0.4955, 1.0, 0.4955, 1.0, 0.5045, 1.0, 0.5045, 1.0, 0.4955, 1.0, 0.4955, 1.0, 0.5045, 1.0, 0.5045, 1.0, 0.4955, 1.0, 0.4955, 1.0, 0.5045, 1.0, 0.5045, 1.0, 0.4955, 1.0, 0.4955, 1.0, 0.5045, 1.0, 0.5045, 1.0, 0.4955, 1.0, 0.4955, 1.0, 0.5045, 0.03251, 0.5047, 0.9675, 0.5047, 0.9677, 0.5852, 0.03232, 0.5852, 0.03232, 0.5852, 0.9677, 0.5852, 0.9678, 0.6634, 0.03218, 0.6634, 0.03218, 0.6634, 0.9678, 0.6634, 0.9679, 0.737, 0.03209, 0.737, 0.03209, 0.737, 0.9679, 0.737, 0.9679, 0.8037, 0.03207, 0.8037, 0.03207, 0.8037, 0.9679, 0.8037, 0.9679, 0.9999, 0.03206, 0.9999, 0.03206, 0.9999, 0.9679, 0.9999, 0.9679, 1.0, 0.03206, 1.0, 0.03206, 1.0, 0.9679, 1.0, 0.9679, 1.0, 0.03206, 1.0, 0.03206, 1.0, 0.9679, 1.0, 0.9679, 1.0, 0.03206, 1.0, 0.03206, 1.0, 0.9679, 1.0, 0.9679, 1.0, 0.03206, 1.0, 0.03206, 1.0, 0.9679, 1.0, 0.9679, 1.0, 0.03206, 1.0, 0.0001316, 0.4179, 0.0001316, 0.4179, 0.0, 0.4955, 0.0, 0.4955])
me_plane.use_remesh_fix_poles = True
me_plane.use_remesh_preserve_attributes = False
me_plane.update()

# ---- objects
ob_light = bpy.data.objects.new('Light', light_light)
ob_camera = bpy.data.objects.new('Camera', cam_camera)
ob_plane = bpy.data.objects.new('Plane', me_plane)

# ---- transforms, parenting, visibility, modifiers, constraints
ob_light.location = (4.076, 1.005, 5.904)
ob_light.rotation_euler = (0.6503, 0.05522, 1.866)
ob_light.lock_rotations_4d = False
ob_light.empty_display_type = 'ARROWS'
ob_light.color = (0.0, 0.0, 0.0, 0.0)
ob_light.lineart.crease_threshold = 0.0
ob_camera.location = (7.359, -6.926, 4.958)
ob_camera.rotation_euler = (1.109, 0.0, 0.8149)
ob_camera.lock_rotations_4d = False
ob_camera.empty_display_type = 'ARROWS'
ob_camera.color = (0.0, 0.0, 0.0, 0.0)
ob_camera.display_type = 'WIRE'
ob_camera.lineart.crease_threshold = 0.0
ob_plane.location = (0.0, 0.0, 0.0)

# ---- collection membership
col_collection.objects.link(ob_light)
col_collection.objects.link(ob_camera)
col_collection.objects.link(ob_plane)

# ---- scene / render settings (as saved in the file)
scene.camera = ob_camera
scene.frame_start = 1; scene.frame_end = 250; scene.frame_set(1)
scene.render.engine = 'BLENDER_EEVEE_NEXT'
scene.cycles.use_denoising = False
scene.cycles.samples = 128
scene.cycles.sampling_pattern = 'TABULATED_SOBOL'
scene.cycles.use_adaptive_sampling = False
scene.cycles.use_light_tree = False
scene.view_settings.view_transform = 'Filmic'
scene.unit_settings.scale_length = 0.001
bpy.context.view_layer.update()
